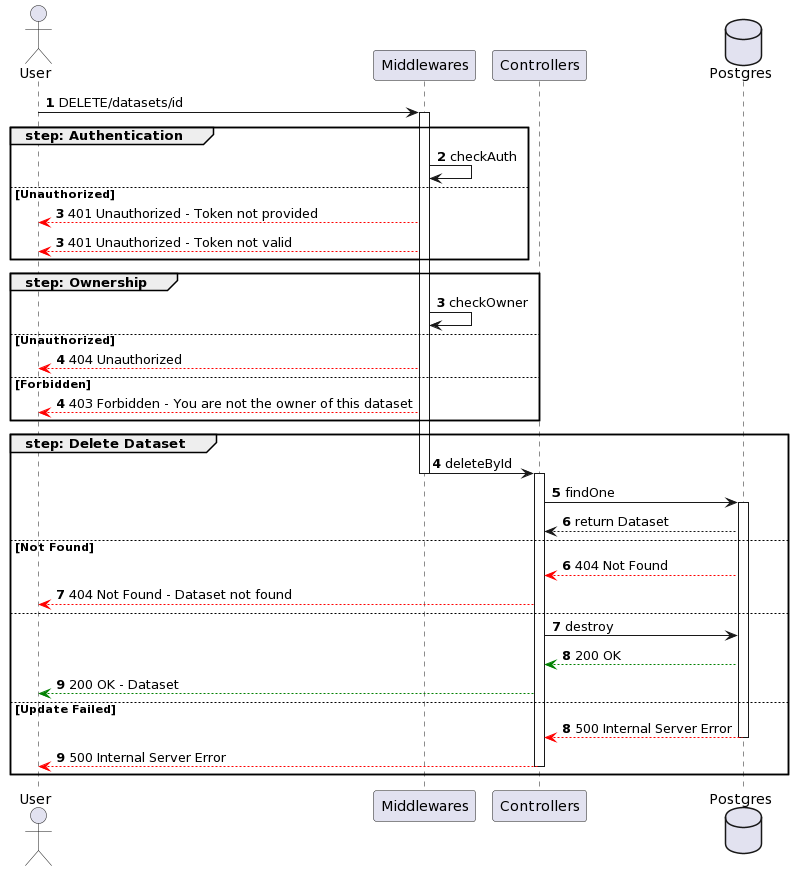

The diagram above was rendered by PlantUML. Its source (embedded in the PNG):
@startuml
actor User

participant Middlewares
participant Controllers
database Postgres

autonumber
User -> Middlewares ++: DELETE/datasets/id
group step: Authentication
    Middlewares -> Middlewares : checkAuth
else Unauthorized
    autonumber 3
    Middlewares --[#red]> User : 401 Unauthorized - Token not provided
    autonumber 3
    Middlewares --[#red]> User : 401 Unauthorized - Token not valid
end
group step: Ownership 
    autonumber 3
    Middlewares -> Middlewares : checkOwner 
else Unauthorized
    autonumber 4
    Middlewares --[#red]> User : 404 Unauthorized
else Forbidden
    autonumber 4
    Middlewares --[#red]> User : 403 Forbidden - You are not the owner of this dataset
end

group step: Delete Dataset
    autonumber 4
    Middlewares -> Controllers --++: deleteById
    Controllers -> Postgres ++: findOne
    Postgres --> Controllers : return Dataset
else Not Found
    autonumber 6
    Postgres --[#red]> Controllers : 404 Not Found
    Controllers --[#red]> User : 404 Not Found - Dataset not found
else
    autonumber 7
    Controllers -> Postgres : destroy
    Postgres --[#green]> Controllers : 200 OK
    Controllers --[#green]> User : 200 OK - Dataset
else Update Failed
    autonumber 8
    Postgres --[#red]> Controllers --: 500 Internal Server Error
    Controllers --[#red]> User --: 500 Internal Server Error
end
@enduml